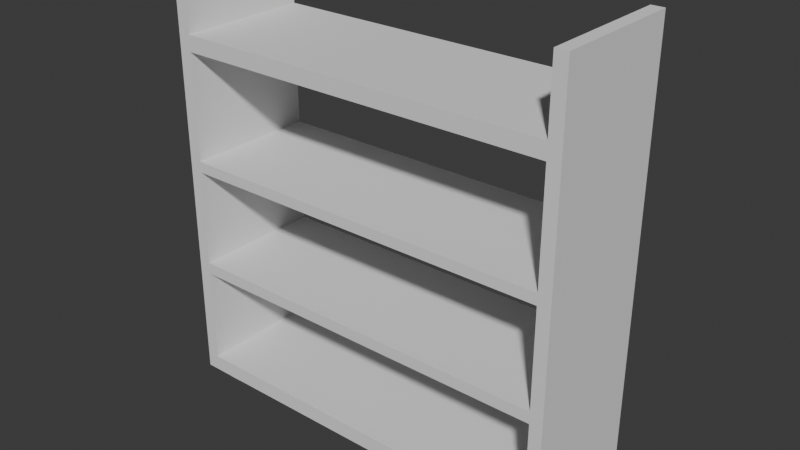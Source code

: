 # Source: simple_test_shelf.blend  (saved by Blender 4.2.66; exported with 4.5.12 LTS)
import bpy
from mathutils import Matrix  # noqa: F401  (used for matrix-valued properties, if any)

bpy.ops.wm.read_factory_settings(use_empty=True)
scene = bpy.context.scene
scene.name = 'Scene'

# ---- collections
col_collection = bpy.data.collections.new('Collection'); scene.collection.children.link(col_collection)

# ---- world
world_world = bpy.data.worlds.new('World'); scene.world = world_world
world_world.use_nodes = True; world_world.node_tree.nodes.clear()
_N = world_world.node_tree.nodes; _L = world_world.node_tree.links
n0 = _N.new('ShaderNodeOutputWorld'); n0.name = 'World Output'; n0.location = (300, 300)
n1 = _N.new('ShaderNodeBackground'); n1.name = 'Background'; n1.location = (10, 300)
n1.inputs[0].default_value = (0.05088, 0.05088, 0.05088, 1.0)
_L.new(n1.outputs[0], n0.inputs[0])
n0.is_active_output = True
world_world.color = (0.05088, 0.05088, 0.05088)
world_world.sun_shadow_jitter_overblur = 0.0

# ---- meshes
me_plane = bpy.data.meshes.new('Plane')
me_plane.from_pydata([(-1.0, 0.003181, 0.0), (0.2601, 0.003181, 0.0), (-1.0, 0.4184, 0.0), (0.2601, 0.4184, 0.0), (-0.3699, 0.003181, 0.0), (-0.3699, 0.4184, 0.0), (-1.0, 0.2108, 0.0), (0.2601, 0.2108, 0.0), (-0.9606, 0.4184, 0.6973), (-1.0, 0.4184, 0.6973), (-0.9606, 0.003181, 0.6973), (0.1814, 0.3146, 0.0), (-0.9212, 0.3146, 0.0), (0.2207, 0.003181, 0.6973), (0.2207, 0.4184, 0.6973), (0.1814, 0.107, 0.0), (-0.9212, 0.107, 0.0), (0.1814, 0.05508, 0.0), (-0.9212, 0.05508, 0.0), (-0.9606, 0.4184, 0.0), (-0.9606, 0.003181, 0.0), (-0.9606, 0.3146, 0.0), (-0.9606, 0.107, 0.0), (-0.9606, 0.05508, 0.0), (0.1814, 0.3665, 0.0), (-0.9212, 0.3665, 0.0), (-0.9606, 0.3665, 0.0), (0.2207, 0.003181, 0.0), (0.2207, 0.4184, 0.0), (0.2207, 0.3146, 0.0), (0.2207, 0.107, 0.0), (0.2207, 0.05508, 0.0), (0.2207, 0.3665, 0.0), (0.2207, 0.3146, -0.05633), (0.1814, 0.3146, -0.05633), (0.1814, 0.05508, -0.05633), (0.1814, 0.107, -0.05633), (-0.9212, 0.05508, -0.05633), (-0.9212, 0.107, -0.05633), (0.2207, 0.107, -0.05633), (0.2207, 0.05508, -0.05633), (-0.9212, 0.3146, -0.05633), (-0.9606, 0.3146, -0.05633), (-0.9606, 0.107, -0.05633), (-0.9606, 0.05508, -0.05633), (0.1814, 0.3665, -0.05633), (-0.9212, 0.3665, -0.05633), (-0.9606, 0.3665, -0.05633), (0.2207, 0.3665, -0.05633), (-0.9606, 0.4184, 0.04906), (-0.9606, 0.003181, 0.04906), (0.2207, 0.003181, 0.04906), (0.2207, 0.4184, 0.04906), (0.2601, 0.4184, 0.3546), (0.2601, 0.003181, 0.3546), (-1.0, 0.003181, 0.3546), (-0.9606, 0.4184, 0.3546), (-0.9606, 0.003181, 0.3546), (0.2207, 0.003181, 0.3546), (0.2207, 0.4184, 0.3546), (0.2601, 0.4184, 0.3916), (0.2601, 0.003181, 0.3916), (-1.0, 0.003181, 0.3916), (-1.0, 0.4184, 0.3916), (-1.0, 0.003181, 0.6973), (0.2601, 0.003181, 0.6973), (-0.9606, 0.4184, 0.3916), (-0.9606, 0.003181, 0.3916), (0.2601, 0.4184, 0.6973), (0.2207, 0.003181, 0.3916), (0.2207, 0.4184, 0.3916), (-0.9606, 0.4184, 0.7315), (-1.0, 0.4184, 0.7315), (-0.9606, 0.003181, 0.7315), (0.2207, 0.003181, 0.7315), (0.2207, 0.4184, 0.7315), (-1.0, 0.003181, 0.7315), (0.2601, 0.003181, 0.7315), (0.2601, 0.4184, 0.7315), (-0.9606, 0.4184, 1.067), (-1.0, 0.4184, 1.067), (-0.9606, 0.003181, 1.067), (0.2207, 0.003181, 1.067), (0.2207, 0.4184, 1.067), (-1.0, 0.003181, 1.067), (0.2601, 0.003181, 1.067), (0.2601, 0.4184, 1.067), (-0.9606, 0.4184, 1.117), (-1.0, 0.4184, 1.117), (-0.9606, 0.003181, 1.117), (0.2207, 0.003181, 1.117), (0.2207, 0.4184, 1.117), (-1.0, 0.003181, 1.117), (0.2601, 0.003181, 1.117), (0.2601, 0.4184, 1.117), (-0.9606, 0.4184, 1.327), (-1.0, 0.4184, 1.327), (-0.9606, 0.003181, 1.327), (0.2207, 0.003181, 1.327), (0.2207, 0.4184, 1.327), (-1.0, 0.003181, 1.327), (0.2601, 0.003181, 1.327), (0.2601, 0.4184, 1.327)], [], [(22, 6, 21, 12, 16), (26, 19, 5, 25), (0, 6, 22, 23, 20), (1, 27, 31, 30, 7), (3, 7, 29, 32, 28), (11, 34, 33, 29), (20, 23, 18, 4), (30, 15, 11, 29, 7), (26, 21, 6, 2, 19), (5, 24, 11, 15, 17, 4, 18, 16, 12, 25), (31, 40, 39, 30), (29, 33, 48, 32), (4, 17, 31, 27), (25, 46, 47, 26), (24, 5, 28, 32), (44, 43, 38, 37), (42, 47, 46, 41), (34, 45, 48, 33), (35, 36, 39, 40), (24, 45, 34, 11), (15, 36, 35, 17), (21, 42, 41, 12), (12, 41, 46, 25), (18, 37, 38, 16), (16, 38, 43, 22), (30, 39, 36, 15), (23, 44, 37, 18), (26, 47, 42, 21), (17, 35, 40, 31), (32, 48, 45, 24), (22, 43, 44, 23), (5, 19, 49, 52, 28), (52, 49, 50, 51), (51, 58, 59, 52), (49, 56, 57, 50), (58, 57, 56, 59), (27, 51, 50, 20, 4), (56, 66, 70, 59), (58, 69, 67, 57), (66, 67, 69, 70), (69, 13, 14, 70), (66, 8, 10, 67), (13, 10, 8, 14), (8, 71, 75, 14), (13, 74, 73, 10), (71, 73, 74, 75), (71, 79, 81, 73), (74, 82, 83, 75), (82, 81, 79, 83), (82, 90, 89, 81), (79, 87, 91, 83), (87, 89, 90, 91), (2, 6, 0, 55, 62, 64, 76, 84, 92, 100, 96, 88, 80, 72, 9, 63), (1, 54, 61, 65, 77, 85, 93, 101, 98, 90, 82, 74, 13, 69, 58, 51, 27), (87, 95, 97, 89), (28, 52, 59, 70, 14, 75, 83, 91, 99, 102, 94, 86, 78, 68, 60, 53, 3), (2, 63, 9, 72, 80, 88, 96, 95, 87, 79, 71, 8, 66, 56, 49, 19), (90, 98, 99, 91), (1, 7, 3, 53, 60, 68, 78, 86, 94, 102, 101, 93, 85, 77, 65, 61, 54), (100, 97, 95, 96), (102, 99, 98, 101), (20, 50, 57, 67, 10, 73, 81, 89, 97, 100, 92, 84, 76, 64, 62, 55, 0)])
_uv = me_plane.uv_layers.new(name='UVMap')
_uv.uv.foreach_set('vector', [0.03125, 0.25, 0.0, 0.25, 0.03125, 0.75, 0.0625, 0.75, 0.0625, 0.25, 0.03125, 0.875, 0.03125, 1.0, 0.0625, 1.0, 0.0625, 0.875, 0.0, 0.0, 0.0, 0.25, 0.03125, 0.25, 0.03125, 0.125, 0.03125, 0.0, 1.0, 0.0, 0.9688, 0.0, 0.9688, 0.125, 0.9688, 0.25, 1.0, 0.25, 1.0, 1.0, 1.0, 0.75, 0.9688, 0.75, 0.9688, 0.875, 0.9688, 1.0, 0.9375, 0.75, 0.9375, 0.75, 0.9688, 0.75, 0.9688, 0.75, 0.03125, 0.0, 0.03125, 0.125, 0.0625, 0.125, 0.0625, 0.0, 0.9688, 0.25, 0.9375, 0.25, 0.9375, 0.75, 0.9688, 0.75, 1.0, 0.75, 0.03125, 0.875, 0.03125, 0.75, 0.0, 0.75, 0.0, 1.0, 0.03125, 1.0, 0.0625, 1.0, 0.9375, 0.875, 0.9375, 0.75, 0.9375, 0.25, 0.9375, 0.125, 0.9375, 0.0, 0.0625, 0.125, 0.0625, 0.25, 0.0625, 0.75, 0.0625, 0.875, 0.9688, 0.125, 0.9688, 0.125, 0.9688, 0.25, 0.9688, 0.25, 0.9688, 0.75, 0.9688, 0.75, 0.9688, 0.875, 0.9688, 0.875, 0.9375, 0.0, 0.9375, 0.125, 0.9688, 0.125, 0.9688, 0.0, 0.0625, 0.875, 0.0625, 0.875, 0.03125, 0.875, 0.03125, 0.875, 0.9375, 0.875, 0.9375, 1.0, 0.9688, 1.0, 0.9688, 0.875, 0.03125, 0.125, 0.03125, 0.25, 0.0625, 0.25, 0.0625, 0.125, 0.03125, 0.75, 0.03125, 0.875, 0.0625, 0.875, 0.0625, 0.75, 0.9375, 0.75, 0.9375, 0.875, 0.9688, 0.875, 0.9688, 0.75, 0.9375, 0.125, 0.9375, 0.25, 0.9688, 0.25, 0.9688, 0.125, 0.9375, 0.875, 0.9375, 0.875, 0.9375, 0.75, 0.9375, 0.75, 0.9375, 0.25, 0.9375, 0.25, 0.9375, 0.125, 0.9375, 0.125, 0.03125, 0.75, 0.03125, 0.75, 0.0625, 0.75, 0.0625, 0.75, 0.0625, 0.75, 0.0625, 0.75, 0.0625, 0.875, 0.0625, 0.875, 0.0625, 0.125, 0.0625, 0.125, 0.0625, 0.25, 0.0625, 0.25, 0.0625, 0.25, 0.0625, 0.25, 0.03125, 0.25, 0.03125, 0.25, 0.9688, 0.25, 0.9688, 0.25, 0.9375, 0.25, 0.9375, 0.25, 0.03125, 0.125, 0.03125, 0.125, 0.0625, 0.125, 0.0625, 0.125, 0.03125, 0.875, 0.03125, 0.875, 0.03125, 0.75, 0.03125, 0.75, 0.9375, 0.125, 0.9375, 0.125, 0.9688, 0.125, 0.9688, 0.125, 0.9688, 0.875, 0.9688, 0.875, 0.9375, 0.875, 0.9375, 0.875, 0.03125, 0.25, 0.03125, 0.25, 0.03125, 0.125, 0.03125, 0.125, 0.9375, 1.0, 0.03125, 1.0, 0.03125, 1.0, 0.9688, 1.0, 0.9688, 1.0, 0.9688, 1.0, 0.03125, 1.0, 0.03125, 0.0, 0.9688, 0.0, 0.9688, 0.0, 0.9688, 0.0, 0.9688, 1.0, 0.9688, 1.0, 0.03125, 1.0, 0.03125, 1.0, 0.03125, 0.0, 0.03125, 0.0, 0.9688, 0.0, 0.03125, 0.0, 0.03125, 1.0, 0.9688, 1.0, 0.9688, 0.0, 0.9688, 0.0, 0.03125, 0.0, 0.03125, 0.0, 0.0625, 0.0, 0.03125, 1.0, 0.03125, 1.0, 0.9688, 1.0, 0.9688, 1.0, 0.9688, 0.0, 0.9688, 0.0, 0.03125, 0.0, 0.03125, 0.0, 0.03125, 1.0, 0.03125, 0.0, 0.9688, 0.0, 0.9688, 1.0, 0.9688, 0.0, 0.9688, 0.0, 0.9688, 1.0, 0.9688, 1.0, 0.03125, 1.0, 0.03125, 1.0, 0.03125, 0.0, 0.03125, 0.0, 0.9688, 0.0, 0.03125, 0.0, 0.03125, 1.0, 0.9688, 1.0, 0.03125, 1.0, 0.03125, 1.0, 0.9688, 1.0, 0.9688, 1.0, 0.9688, 0.0, 0.9688, 0.0, 0.03125, 0.0, 0.03125, 0.0, 0.03125, 1.0, 0.03125, 0.0, 0.9688, 0.0, 0.9688, 1.0, 0.03125, 1.0, 0.03125, 1.0, 0.03125, 0.0, 0.03125, 0.0, 0.9688, 0.0, 0.9688, 0.0, 0.9688, 1.0, 0.9688, 1.0, 0.9688, 0.0, 0.03125, 0.0, 0.03125, 1.0, 0.9688, 1.0, 0.9688, 0.0, 0.9688, 0.0, 0.03125, 0.0, 0.03125, 0.0, 0.03125, 1.0, 0.03125, 1.0, 0.9688, 1.0, 0.9688, 1.0, 0.03125, 1.0, 0.03125, 0.0, 0.9688, 0.0, 0.9688, 1.0, 0.0, 1.0, 0.0, 0.75, 0.0, 0.0, 0.0, 0.0, 0.0, 0.0, 0.0, 0.0, 0.0, 0.0, 0.0, 0.0, 0.0, 0.0, 0.0, 0.0, 0.0, 1.0, 0.0, 1.0, 0.0, 1.0, 0.0, 1.0, 0.0, 1.0, 0.0, 1.0, 1.0, 0.0, 1.0, 0.0, 1.0, 0.0, 1.0, 0.0, 1.0, 0.0, 1.0, 0.0, 1.0, 0.0, 1.0, 0.0, 0.9688, 0.0, 0.9688, 0.0, 0.9688, 0.0, 0.9688, 0.0, 0.9688, 0.0, 0.9688, 0.0, 0.9688, 0.0, 0.9688, 0.0, 0.9688, 0.0, 0.03125, 1.0, 0.03125, 1.0, 0.03125, 0.0, 0.03125, 0.0, 0.9688, 1.0, 0.9688, 1.0, 0.9688, 1.0, 0.9688, 1.0, 0.9688, 1.0, 0.9688, 1.0, 0.9688, 1.0, 0.9688, 1.0, 0.9688, 1.0, 1.0, 1.0, 1.0, 1.0, 1.0, 1.0, 1.0, 1.0, 1.0, 1.0, 1.0, 1.0, 1.0, 1.0, 1.0, 1.0, 0.0, 1.0, 0.0, 1.0, 0.0, 1.0, 0.0, 1.0, 0.0, 1.0, 0.0, 1.0, 0.0, 1.0, 0.03125, 1.0, 0.03125, 1.0, 0.03125, 1.0, 0.03125, 1.0, 0.03125, 1.0, 0.03125, 1.0, 0.03125, 1.0, 0.03125, 1.0, 0.03125, 1.0, 0.9688, 0.0, 0.9688, 0.0, 0.9688, 1.0, 0.9688, 1.0, 1.0, 0.0, 1.0, 0.25, 1.0, 1.0, 1.0, 1.0, 1.0, 1.0, 1.0, 1.0, 1.0, 1.0, 1.0, 1.0, 1.0, 1.0, 1.0, 1.0, 1.0, 0.0, 1.0, 0.0, 1.0, 0.0, 1.0, 0.0, 1.0, 0.0, 1.0, 0.0, 1.0, 0.0, 0.0, 0.0, 0.03125, 0.0, 0.03125, 1.0, 0.0, 1.0, 1.0, 1.0, 0.9688, 1.0, 0.9688, 0.0, 1.0, 0.0, 0.03125, 0.0, 0.03125, 0.0, 0.03125, 0.0, 0.03125, 0.0, 0.03125, 0.0, 0.03125, 0.0, 0.03125, 0.0, 0.03125, 0.0, 0.03125, 0.0, 0.0, 0.0, 0.0, 0.0, 0.0, 0.0, 0.0, 0.0, 0.0, 0.0, 0.0, 0.0, 0.0, 0.0, 0.0, 0.0])
me_plane.update()

# ---- objects
ob_plane = bpy.data.objects.new('Plane', me_plane)

# ---- transforms, parenting, visibility, modifiers, constraints
ob_plane.location = (0.0, 0.0, 0.0)

# ---- collection membership
col_collection.objects.link(ob_plane)

# ---- scene / render settings (as saved in the file)
scene.frame_start = 1; scene.frame_end = 250; scene.frame_set(1)
scene.render.engine = 'BLENDER_EEVEE_NEXT'
bpy.context.view_layer.update()

# ---- added for rendering (the .blend has no active camera and no usable light): camera, sun
cam_auto = bpy.data.cameras.new('AutoCamera')
cam_auto.lens = 50.0
cam_auto.sensor_width = 36.0
cam_auto.clip_end = 1000.0
ob_auto_camera = bpy.data.objects.new('AutoCamera', cam_auto)
scene.collection.objects.link(ob_auto_camera)
ob_auto_camera.location = (1.40318, -1.91697, 2.05362)
ob_auto_camera.rotation_euler = (1.09748, -7.21219e-08, 0.694738)
scene.camera = ob_auto_camera
light_auto_sun = bpy.data.lights.new('AutoSun', 'SUN')
light_auto_sun.energy = 3.0
light_auto_sun.angle = 0.0523599
ob_auto_sun = bpy.data.objects.new('AutoSun', light_auto_sun)
scene.collection.objects.link(ob_auto_sun)
ob_auto_sun.rotation_euler = (0.872665, 0.174533, 0.523599)
bpy.context.view_layer.update()
